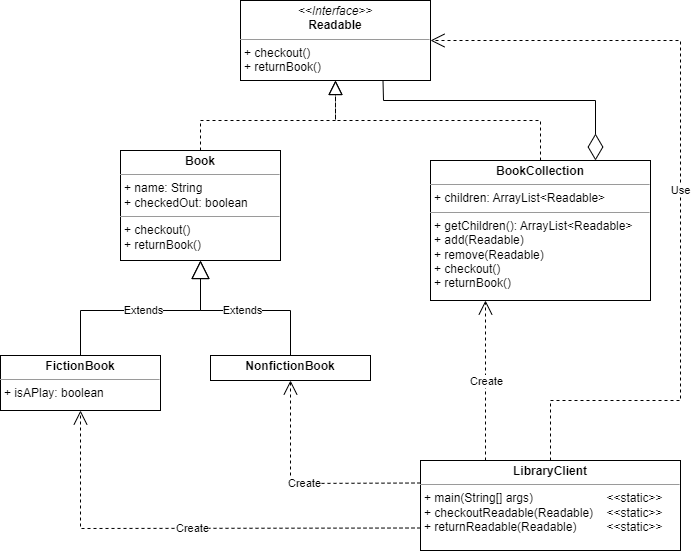

The diagram above was exported from draw.io. Its source (the exported page's mxGraphModel, read from the mxfile embedded in the PNG):
<mxGraphModel dx="956" dy="549" grid="1" gridSize="10" guides="1" tooltips="1" connect="1" arrows="1" fold="1" page="1" pageScale="1" pageWidth="850" pageHeight="1100" math="0" shadow="0">
  <root>
    <mxCell id="0" />
    <mxCell id="1" parent="0" />
    <mxCell id="A7eJOE1eBAkJl_oo2k8w-1" value="&lt;p style=&quot;margin:0px;margin-top:4px;text-align:center;&quot;&gt;&lt;i&gt;&amp;lt;&amp;lt;Interface&amp;gt;&amp;gt;&lt;/i&gt;&lt;br&gt;&lt;b&gt;Readable&lt;/b&gt;&lt;/p&gt;&lt;hr size=&quot;1&quot;&gt;&lt;p style=&quot;margin:0px;margin-left:4px;&quot;&gt;+&amp;nbsp;checkout&lt;span style=&quot;background-color: initial;&quot;&gt;()&lt;/span&gt;&lt;/p&gt;&lt;p style=&quot;margin:0px;margin-left:4px;&quot;&gt;+&amp;nbsp;returnBook(&lt;span style=&quot;background-color: initial;&quot;&gt;)&lt;/span&gt;&lt;/p&gt;" style="verticalAlign=top;align=left;overflow=fill;fontSize=12;fontFamily=Helvetica;html=1;" parent="1" vertex="1">
      <mxGeometry x="280" y="40" width="190" height="80" as="geometry" />
    </mxCell>
    <mxCell id="A7eJOE1eBAkJl_oo2k8w-2" value="&lt;p style=&quot;margin:0px;margin-top:4px;text-align:center;&quot;&gt;&lt;b&gt;Book&lt;/b&gt;&lt;br&gt;&lt;/p&gt;&lt;hr size=&quot;1&quot;&gt;&lt;p style=&quot;margin:0px;margin-left:4px;&quot;&gt;+&amp;nbsp;name&lt;span style=&quot;background-color: initial;&quot;&gt;: String&lt;/span&gt;&lt;/p&gt;&lt;p style=&quot;margin:0px;margin-left:4px;&quot;&gt;&lt;span style=&quot;background-color: initial;&quot;&gt;+&amp;nbsp;&lt;/span&gt;checkedOut:&amp;nbsp;boolean&lt;/p&gt;&lt;hr size=&quot;1&quot;&gt;&lt;p style=&quot;margin:0px;margin-left:4px;&quot;&gt;+&amp;nbsp;checkout&lt;span style=&quot;background-color: initial;&quot;&gt;()&lt;/span&gt;&lt;/p&gt;&lt;p style=&quot;margin:0px;margin-left:4px;&quot;&gt;&lt;span style=&quot;background-color: initial;&quot;&gt;+&amp;nbsp;&lt;/span&gt;returnBook()&lt;/p&gt;" style="verticalAlign=top;align=left;overflow=fill;fontSize=12;fontFamily=Helvetica;html=1;" parent="1" vertex="1">
      <mxGeometry x="160" y="190" width="160" height="110" as="geometry" />
    </mxCell>
    <mxCell id="A7eJOE1eBAkJl_oo2k8w-3" value="" style="endArrow=block;dashed=1;endFill=0;endSize=12;html=1;rounded=0;entryX=0.5;entryY=1;entryDx=0;entryDy=0;exitX=0.5;exitY=0;exitDx=0;exitDy=0;" parent="1" source="A7eJOE1eBAkJl_oo2k8w-2" target="A7eJOE1eBAkJl_oo2k8w-1" edge="1">
      <mxGeometry width="160" relative="1" as="geometry">
        <mxPoint x="265" y="160" as="sourcePoint" />
        <mxPoint x="425" y="160" as="targetPoint" />
        <Array as="points">
          <mxPoint x="240" y="160" />
          <mxPoint x="375" y="160" />
        </Array>
      </mxGeometry>
    </mxCell>
    <mxCell id="A7eJOE1eBAkJl_oo2k8w-4" value="&lt;p style=&quot;margin:0px;margin-top:4px;text-align:center;&quot;&gt;&lt;b&gt;BookCollection&lt;/b&gt;&lt;br&gt;&lt;/p&gt;&lt;hr size=&quot;1&quot;&gt;&lt;p style=&quot;margin:0px;margin-left:4px;&quot;&gt;+&amp;nbsp;children&lt;span style=&quot;background-color: initial;&quot;&gt;:&amp;nbsp;&lt;/span&gt;ArrayList&amp;lt;Readable&amp;gt;&lt;/p&gt;&lt;hr size=&quot;1&quot;&gt;&lt;p style=&quot;margin:0px;margin-left:4px;&quot;&gt;+&amp;nbsp;getChildren():&amp;nbsp;ArrayList&amp;lt;Readable&amp;gt;&lt;/p&gt;&lt;p style=&quot;margin:0px;margin-left:4px;&quot;&gt;+&amp;nbsp;add(Readable)&lt;/p&gt;&lt;p style=&quot;margin:0px;margin-left:4px;&quot;&gt;+&amp;nbsp;remove(Readable)&lt;/p&gt;&lt;p style=&quot;margin:0px;margin-left:4px;&quot;&gt;+&amp;nbsp;checkout()&lt;/p&gt;&lt;p style=&quot;margin:0px;margin-left:4px;&quot;&gt;+&amp;nbsp;returnBook()&lt;/p&gt;" style="verticalAlign=top;align=left;overflow=fill;fontSize=12;fontFamily=Helvetica;html=1;" parent="1" vertex="1">
      <mxGeometry x="470" y="200" width="220" height="140" as="geometry" />
    </mxCell>
    <mxCell id="A7eJOE1eBAkJl_oo2k8w-5" value="" style="endArrow=block;dashed=1;endFill=0;endSize=12;html=1;rounded=0;exitX=0.5;exitY=0;exitDx=0;exitDy=0;entryX=0.5;entryY=1;entryDx=0;entryDy=0;" parent="1" source="A7eJOE1eBAkJl_oo2k8w-4" target="A7eJOE1eBAkJl_oo2k8w-1" edge="1">
      <mxGeometry width="160" relative="1" as="geometry">
        <mxPoint x="340" y="190" as="sourcePoint" />
        <mxPoint x="500" y="190" as="targetPoint" />
        <Array as="points">
          <mxPoint x="580" y="160" />
          <mxPoint x="375" y="160" />
        </Array>
      </mxGeometry>
    </mxCell>
    <mxCell id="A7eJOE1eBAkJl_oo2k8w-6" value="" style="endArrow=diamondThin;endFill=0;endSize=24;html=1;rounded=0;entryX=0.75;entryY=0;entryDx=0;entryDy=0;exitX=0.75;exitY=1;exitDx=0;exitDy=0;" parent="1" source="A7eJOE1eBAkJl_oo2k8w-1" target="A7eJOE1eBAkJl_oo2k8w-4" edge="1">
      <mxGeometry width="160" relative="1" as="geometry">
        <mxPoint x="340" y="190" as="sourcePoint" />
        <mxPoint x="500" y="190" as="targetPoint" />
        <Array as="points">
          <mxPoint x="423" y="140" />
          <mxPoint x="635" y="140" />
        </Array>
      </mxGeometry>
    </mxCell>
    <mxCell id="A7eJOE1eBAkJl_oo2k8w-7" value="&lt;p style=&quot;margin:0px;margin-top:4px;text-align:center;&quot;&gt;&lt;b&gt;FictionBook&lt;/b&gt;&lt;br&gt;&lt;/p&gt;&lt;hr size=&quot;1&quot;&gt;&lt;p style=&quot;margin:0px;margin-left:4px;&quot;&gt;+ isAPlay: boolean&lt;/p&gt;" style="verticalAlign=top;align=left;overflow=fill;fontSize=12;fontFamily=Helvetica;html=1;" parent="1" vertex="1">
      <mxGeometry x="40" y="395" width="160" height="55" as="geometry" />
    </mxCell>
    <mxCell id="A7eJOE1eBAkJl_oo2k8w-8" value="Extends" style="endArrow=block;endSize=16;endFill=0;html=1;rounded=0;exitX=0.5;exitY=0;exitDx=0;exitDy=0;entryX=0.5;entryY=1;entryDx=0;entryDy=0;" parent="1" source="A7eJOE1eBAkJl_oo2k8w-7" target="A7eJOE1eBAkJl_oo2k8w-2" edge="1">
      <mxGeometry width="160" relative="1" as="geometry">
        <mxPoint x="340" y="370" as="sourcePoint" />
        <mxPoint x="500" y="370" as="targetPoint" />
        <Array as="points">
          <mxPoint x="120" y="350" />
          <mxPoint x="240" y="350" />
        </Array>
      </mxGeometry>
    </mxCell>
    <mxCell id="A7eJOE1eBAkJl_oo2k8w-9" value="&lt;p style=&quot;margin:0px;margin-top:4px;text-align:center;&quot;&gt;&lt;b&gt;NonfictionBook&lt;/b&gt;&lt;br&gt;&lt;/p&gt;" style="verticalAlign=top;align=left;overflow=fill;fontSize=12;fontFamily=Helvetica;html=1;" parent="1" vertex="1">
      <mxGeometry x="250" y="395" width="160" height="25" as="geometry" />
    </mxCell>
    <mxCell id="A7eJOE1eBAkJl_oo2k8w-10" value="Extends" style="endArrow=block;endSize=16;endFill=0;html=1;rounded=0;exitX=0.5;exitY=0;exitDx=0;exitDy=0;" parent="1" source="A7eJOE1eBAkJl_oo2k8w-9" edge="1">
      <mxGeometry width="160" relative="1" as="geometry">
        <mxPoint x="340" y="370" as="sourcePoint" />
        <mxPoint x="240" y="300" as="targetPoint" />
        <Array as="points">
          <mxPoint x="330" y="350" />
          <mxPoint x="240" y="350" />
        </Array>
      </mxGeometry>
    </mxCell>
    <mxCell id="A7eJOE1eBAkJl_oo2k8w-11" value="&lt;p style=&quot;margin:0px;margin-top:4px;text-align:center;&quot;&gt;&lt;b&gt;LibraryClient&lt;/b&gt;&lt;br&gt;&lt;/p&gt;&lt;hr size=&quot;1&quot;&gt;&lt;p style=&quot;margin:0px;margin-left:4px;&quot;&gt;&lt;/p&gt;&lt;p style=&quot;margin:0px;margin-left:4px;&quot;&gt;+ main(String[] args)&amp;nbsp; &amp;nbsp; &amp;nbsp; &amp;nbsp; &amp;nbsp; &amp;nbsp; &amp;nbsp; &amp;nbsp; &amp;nbsp; &amp;nbsp; &amp;nbsp; &amp;lt;&amp;lt;static&amp;gt;&amp;gt;&lt;br&gt;&lt;/p&gt;&lt;p style=&quot;margin:0px;margin-left:4px;&quot;&gt;+&amp;nbsp;checkoutReadable(Readable)&amp;nbsp; &amp;nbsp;&amp;nbsp;&amp;lt;&amp;lt;static&amp;gt;&amp;gt;&lt;/p&gt;&lt;p style=&quot;margin:0px;margin-left:4px;&quot;&gt;+&amp;nbsp;returnReadable(Readable)&amp;nbsp; &amp;nbsp; &amp;nbsp; &amp;nbsp; &amp;nbsp;&amp;lt;&amp;lt;static&amp;gt;&amp;gt;&lt;/p&gt;" style="verticalAlign=top;align=left;overflow=fill;fontSize=12;fontFamily=Helvetica;html=1;" parent="1" vertex="1">
      <mxGeometry x="460" y="500" width="260" height="90" as="geometry" />
    </mxCell>
    <mxCell id="A7eJOE1eBAkJl_oo2k8w-12" value="Use" style="endArrow=open;endSize=12;dashed=1;html=1;rounded=0;exitX=0.5;exitY=0;exitDx=0;exitDy=0;entryX=1;entryY=0.5;entryDx=0;entryDy=0;" parent="1" source="A7eJOE1eBAkJl_oo2k8w-11" target="A7eJOE1eBAkJl_oo2k8w-1" edge="1">
      <mxGeometry width="160" relative="1" as="geometry">
        <mxPoint x="340" y="370" as="sourcePoint" />
        <mxPoint x="500" y="370" as="targetPoint" />
        <Array as="points">
          <mxPoint x="590" y="440" />
          <mxPoint x="720" y="440" />
          <mxPoint x="720" y="80" />
        </Array>
      </mxGeometry>
    </mxCell>
    <mxCell id="_9t9QnAUyS3rNVjpO8uY-5" value="" style="endArrow=open;html=1;rounded=0;endSize=12;dashed=1;exitX=0.25;exitY=0;exitDx=0;exitDy=0;entryX=0.25;entryY=1;entryDx=0;entryDy=0;" edge="1" parent="1" source="A7eJOE1eBAkJl_oo2k8w-11" target="A7eJOE1eBAkJl_oo2k8w-4">
      <mxGeometry relative="1" as="geometry">
        <mxPoint x="440" y="460" as="sourcePoint" />
        <mxPoint x="540" y="460" as="targetPoint" />
      </mxGeometry>
    </mxCell>
    <mxCell id="_9t9QnAUyS3rNVjpO8uY-6" value="Create" style="edgeLabel;resizable=0;html=1;align=center;verticalAlign=middle;" connectable="0" vertex="1" parent="_9t9QnAUyS3rNVjpO8uY-5">
      <mxGeometry relative="1" as="geometry" />
    </mxCell>
    <mxCell id="_9t9QnAUyS3rNVjpO8uY-7" value="" style="endArrow=open;html=1;rounded=0;endSize=12;dashed=1;exitX=0;exitY=0.25;exitDx=0;exitDy=0;entryX=0.5;entryY=1;entryDx=0;entryDy=0;" edge="1" parent="1" source="A7eJOE1eBAkJl_oo2k8w-11" target="A7eJOE1eBAkJl_oo2k8w-9">
      <mxGeometry relative="1" as="geometry">
        <mxPoint x="535" y="510" as="sourcePoint" />
        <mxPoint x="535" y="350" as="targetPoint" />
        <Array as="points">
          <mxPoint x="330" y="523" />
        </Array>
      </mxGeometry>
    </mxCell>
    <mxCell id="_9t9QnAUyS3rNVjpO8uY-8" value="Create" style="edgeLabel;resizable=0;html=1;align=center;verticalAlign=middle;" connectable="0" vertex="1" parent="_9t9QnAUyS3rNVjpO8uY-7">
      <mxGeometry relative="1" as="geometry" />
    </mxCell>
    <mxCell id="_9t9QnAUyS3rNVjpO8uY-9" value="" style="endArrow=open;html=1;rounded=0;endSize=12;dashed=1;exitX=0;exitY=0.75;exitDx=0;exitDy=0;entryX=0.5;entryY=1;entryDx=0;entryDy=0;" edge="1" parent="1" source="A7eJOE1eBAkJl_oo2k8w-11" target="A7eJOE1eBAkJl_oo2k8w-7">
      <mxGeometry relative="1" as="geometry">
        <mxPoint x="545" y="520" as="sourcePoint" />
        <mxPoint x="545" y="360" as="targetPoint" />
        <Array as="points">
          <mxPoint x="120" y="568" />
        </Array>
      </mxGeometry>
    </mxCell>
    <mxCell id="_9t9QnAUyS3rNVjpO8uY-10" value="Create" style="edgeLabel;resizable=0;html=1;align=center;verticalAlign=middle;" connectable="0" vertex="1" parent="_9t9QnAUyS3rNVjpO8uY-9">
      <mxGeometry relative="1" as="geometry" />
    </mxCell>
  </root>
</mxGraphModel>